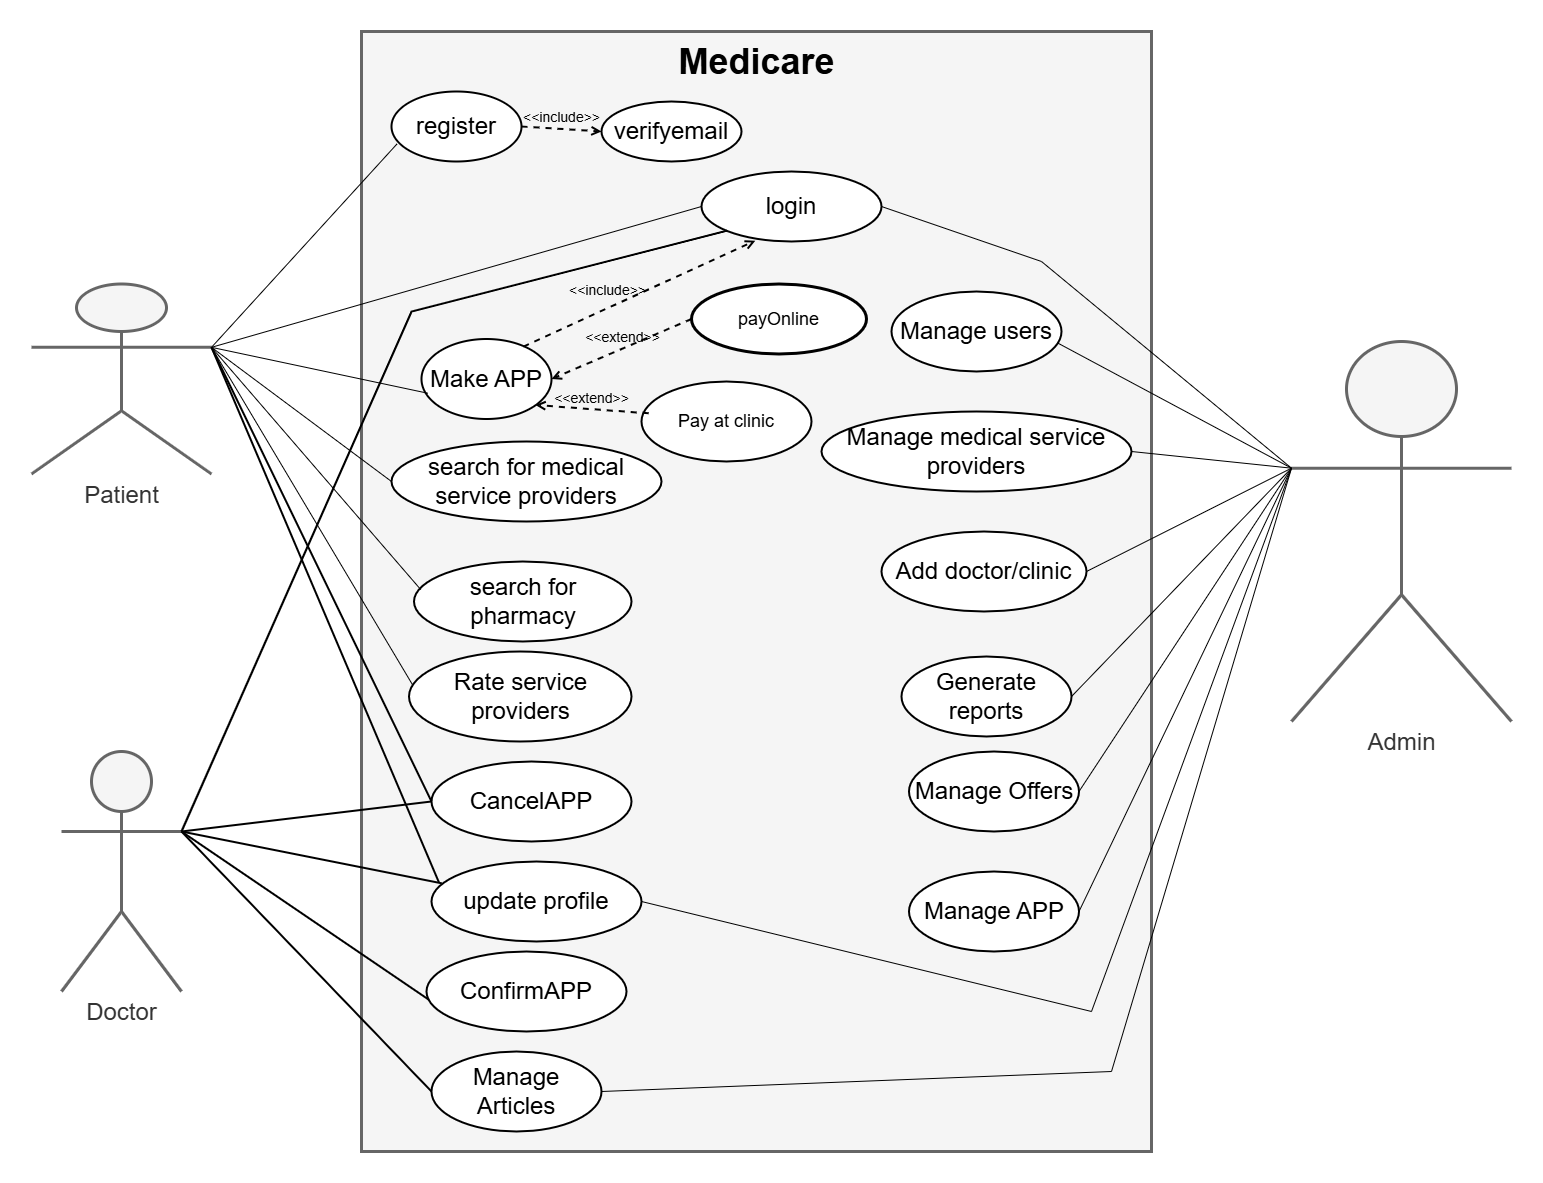

The diagram above was exported from draw.io. Its source (the exported page's mxGraphModel, read from the mxfile embedded in the PNG):
<mxGraphModel dx="3148" dy="1180" grid="1" gridSize="10" guides="1" tooltips="1" connect="1" arrows="1" fold="1" page="1" pageScale="1" pageWidth="850" pageHeight="1100" background="none" math="0" shadow="0">
  <root>
    <mxCell id="0" />
    <mxCell id="1" parent="0" />
    <mxCell id="DXEQNhNLdC-45BEyF88P-2" value="&lt;font style=&quot;font-size: 24px;&quot;&gt;Patient&lt;/font&gt;" style="shape=umlActor;verticalLabelPosition=bottom;verticalAlign=top;html=1;outlineConnect=0;strokeWidth=3;fillColor=#f5f5f5;fontColor=#333333;strokeColor=#666666;" vertex="1" parent="1">
      <mxGeometry x="-120" y="352.5" width="180" height="190" as="geometry" />
    </mxCell>
    <mxCell id="DXEQNhNLdC-45BEyF88P-3" value="&lt;font style=&quot;font-size: 24px;&quot;&gt;Admin&lt;/font&gt;" style="shape=umlActor;verticalLabelPosition=bottom;verticalAlign=top;html=1;outlineConnect=0;strokeWidth=3;fillColor=#f5f5f5;fontColor=#333333;strokeColor=#666666;" vertex="1" parent="1">
      <mxGeometry x="1140" y="410" width="220" height="380" as="geometry" />
    </mxCell>
    <mxCell id="DXEQNhNLdC-45BEyF88P-4" value="&lt;font style=&quot;font-size: 24px;&quot;&gt;Doctor&lt;/font&gt;" style="shape=umlActor;verticalLabelPosition=bottom;verticalAlign=top;html=1;outlineConnect=0;strokeWidth=3;fillColor=#f5f5f5;fontColor=#333333;strokeColor=#666666;" vertex="1" parent="1">
      <mxGeometry x="-90" y="820" width="120" height="240" as="geometry" />
    </mxCell>
    <mxCell id="DXEQNhNLdC-45BEyF88P-9" value="" style="rounded=0;whiteSpace=wrap;html=1;direction=south;strokeWidth=3;fillColor=#f5f5f5;fontColor=#333333;strokeColor=#666666;" vertex="1" parent="1">
      <mxGeometry x="210" y="100" width="790" height="1120" as="geometry" />
    </mxCell>
    <mxCell id="DXEQNhNLdC-45BEyF88P-11" value="&lt;font style=&quot;font-size: 24px;&quot;&gt;update profile&lt;/font&gt;" style="ellipse;whiteSpace=wrap;html=1;strokeWidth=2;" vertex="1" parent="1">
      <mxGeometry x="280" y="930" width="210" height="80" as="geometry" />
    </mxCell>
    <mxCell id="DXEQNhNLdC-45BEyF88P-12" value="&lt;font style=&quot;font-size: 24px;&quot;&gt;register&lt;/font&gt;" style="ellipse;whiteSpace=wrap;html=1;strokeWidth=2;" vertex="1" parent="1">
      <mxGeometry x="240" y="160" width="130" height="70" as="geometry" />
    </mxCell>
    <mxCell id="DXEQNhNLdC-45BEyF88P-19" value="&lt;span style=&quot;font-size: 24px;&quot;&gt;login&lt;/span&gt;" style="ellipse;whiteSpace=wrap;html=1;strokeWidth=2;" vertex="1" parent="1">
      <mxGeometry x="550" y="240" width="180" height="70" as="geometry" />
    </mxCell>
    <mxCell id="DXEQNhNLdC-45BEyF88P-22" value="&lt;span style=&quot;font-size: 18px;&quot;&gt;payOnline&lt;/span&gt;" style="ellipse;whiteSpace=wrap;html=1;strokeWidth=3;" vertex="1" parent="1">
      <mxGeometry x="540" y="352.5" width="175" height="70" as="geometry" />
    </mxCell>
    <mxCell id="DXEQNhNLdC-45BEyF88P-23" value="&lt;font style=&quot;font-size: 24px;&quot;&gt;search for medical service providers&lt;/font&gt;" style="ellipse;whiteSpace=wrap;html=1;strokeWidth=2;shadow=0;" vertex="1" parent="1">
      <mxGeometry x="240" y="510" width="270" height="80" as="geometry" />
    </mxCell>
    <mxCell id="DXEQNhNLdC-45BEyF88P-24" value="&lt;font style=&quot;font-size: 24px;&quot;&gt;Make APP&lt;/font&gt;" style="ellipse;whiteSpace=wrap;html=1;strokeWidth=2;" vertex="1" parent="1">
      <mxGeometry x="270" y="407.5" width="130" height="80" as="geometry" />
    </mxCell>
    <mxCell id="DXEQNhNLdC-45BEyF88P-25" value="&lt;font style=&quot;font-size: 24px;&quot;&gt;CancelAPP&lt;/font&gt;" style="ellipse;whiteSpace=wrap;html=1;strokeWidth=2;" vertex="1" parent="1">
      <mxGeometry x="280" y="830" width="200" height="80" as="geometry" />
    </mxCell>
    <mxCell id="DXEQNhNLdC-45BEyF88P-27" value="" style="endArrow=none;html=1;rounded=0;exitX=1;exitY=0.3333333333333333;exitDx=0;exitDy=0;exitPerimeter=0;entryX=0.042;entryY=0.75;entryDx=0;entryDy=0;entryPerimeter=0;" edge="1" parent="1" source="DXEQNhNLdC-45BEyF88P-2" target="DXEQNhNLdC-45BEyF88P-12">
      <mxGeometry width="50" height="50" relative="1" as="geometry">
        <mxPoint x="120" y="420" as="sourcePoint" />
        <mxPoint x="170" y="370" as="targetPoint" />
      </mxGeometry>
    </mxCell>
    <mxCell id="DXEQNhNLdC-45BEyF88P-29" value="" style="endArrow=none;html=1;rounded=0;entryX=0;entryY=0.5;entryDx=0;entryDy=0;exitX=1;exitY=0.3333333333333333;exitDx=0;exitDy=0;exitPerimeter=0;" edge="1" parent="1" source="DXEQNhNLdC-45BEyF88P-2" target="DXEQNhNLdC-45BEyF88P-19">
      <mxGeometry width="50" height="50" relative="1" as="geometry">
        <mxPoint x="80" y="470" as="sourcePoint" />
        <mxPoint x="180" y="380" as="targetPoint" />
      </mxGeometry>
    </mxCell>
    <mxCell id="DXEQNhNLdC-45BEyF88P-30" value="" style="endArrow=none;html=1;rounded=0;exitX=1;exitY=0.3333333333333333;exitDx=0;exitDy=0;exitPerimeter=0;entryX=0;entryY=0.5;entryDx=0;entryDy=0;entryPerimeter=0;strokeWidth=2;" edge="1" parent="1" source="DXEQNhNLdC-45BEyF88P-2" target="DXEQNhNLdC-45BEyF88P-25">
      <mxGeometry width="50" height="50" relative="1" as="geometry">
        <mxPoint x="130" y="520" as="sourcePoint" />
        <mxPoint x="180" y="470" as="targetPoint" />
      </mxGeometry>
    </mxCell>
    <mxCell id="DXEQNhNLdC-45BEyF88P-31" value="" style="endArrow=none;html=1;rounded=0;exitX=1;exitY=0.3333333333333333;exitDx=0;exitDy=0;exitPerimeter=0;entryX=0.049;entryY=0.678;entryDx=0;entryDy=0;entryPerimeter=0;" edge="1" parent="1" source="DXEQNhNLdC-45BEyF88P-2" target="DXEQNhNLdC-45BEyF88P-24">
      <mxGeometry width="50" height="50" relative="1" as="geometry">
        <mxPoint x="100" y="520" as="sourcePoint" />
        <mxPoint x="150" y="470" as="targetPoint" />
      </mxGeometry>
    </mxCell>
    <mxCell id="DXEQNhNLdC-45BEyF88P-32" value="" style="endArrow=none;html=1;rounded=0;entryX=0;entryY=0.5;entryDx=0;entryDy=0;exitX=1;exitY=0.3333333333333333;exitDx=0;exitDy=0;exitPerimeter=0;" edge="1" parent="1" source="DXEQNhNLdC-45BEyF88P-2" target="DXEQNhNLdC-45BEyF88P-23">
      <mxGeometry width="50" height="50" relative="1" as="geometry">
        <mxPoint x="80" y="470" as="sourcePoint" />
        <mxPoint x="70" y="670" as="targetPoint" />
      </mxGeometry>
    </mxCell>
    <mxCell id="DXEQNhNLdC-45BEyF88P-34" value="" style="endArrow=none;html=1;rounded=0;entryX=0;entryY=0.3333333333333333;entryDx=0;entryDy=0;entryPerimeter=0;exitX=1;exitY=0.5;exitDx=0;exitDy=0;" edge="1" parent="1" source="DXEQNhNLdC-45BEyF88P-19" target="DXEQNhNLdC-45BEyF88P-3">
      <mxGeometry width="50" height="50" relative="1" as="geometry">
        <mxPoint x="940" y="400" as="sourcePoint" />
        <mxPoint x="990" y="350" as="targetPoint" />
        <Array as="points">
          <mxPoint x="890" y="330" />
        </Array>
      </mxGeometry>
    </mxCell>
    <mxCell id="DXEQNhNLdC-45BEyF88P-35" value="&lt;span style=&quot;font-size: 18px;&quot;&gt;Pay at clinic&lt;/span&gt;" style="ellipse;whiteSpace=wrap;html=1;strokeWidth=2;" vertex="1" parent="1">
      <mxGeometry x="490" y="450" width="170" height="80" as="geometry" />
    </mxCell>
    <mxCell id="DXEQNhNLdC-45BEyF88P-36" value="&lt;font style=&quot;font-size: 14px;&quot;&gt;&amp;lt;&amp;lt;extend&amp;gt;&amp;gt;&lt;/font&gt;" style="html=1;verticalAlign=bottom;labelBackgroundColor=none;endArrow=open;endFill=0;dashed=1;rounded=0;exitX=0;exitY=0.5;exitDx=0;exitDy=0;entryX=1;entryY=0.5;entryDx=0;entryDy=0;strokeWidth=2;" edge="1" parent="1" source="DXEQNhNLdC-45BEyF88P-22" target="DXEQNhNLdC-45BEyF88P-24">
      <mxGeometry width="160" relative="1" as="geometry">
        <mxPoint x="270" y="450" as="sourcePoint" />
        <mxPoint x="430" y="450" as="targetPoint" />
      </mxGeometry>
    </mxCell>
    <mxCell id="DXEQNhNLdC-45BEyF88P-37" value="&lt;font style=&quot;font-size: 14px;&quot;&gt;&amp;lt;&amp;lt;extend&amp;gt;&amp;gt;&lt;/font&gt;" style="html=1;verticalAlign=bottom;labelBackgroundColor=none;endArrow=open;endFill=0;dashed=1;rounded=0;exitX=0.042;exitY=0.397;exitDx=0;exitDy=0;entryX=0.876;entryY=0.825;entryDx=0;entryDy=0;entryPerimeter=0;strokeWidth=2;exitPerimeter=0;" edge="1" parent="1" source="DXEQNhNLdC-45BEyF88P-35" target="DXEQNhNLdC-45BEyF88P-24">
      <mxGeometry width="160" relative="1" as="geometry">
        <mxPoint x="520" y="370" as="sourcePoint" />
        <mxPoint x="415" y="380" as="targetPoint" />
      </mxGeometry>
    </mxCell>
    <mxCell id="DXEQNhNLdC-45BEyF88P-40" value="&lt;font style=&quot;font-size: 14px;&quot;&gt;&amp;lt;&amp;lt;include&amp;gt;&amp;gt;&lt;/font&gt;" style="html=1;verticalAlign=bottom;labelBackgroundColor=none;endArrow=open;endFill=0;dashed=1;rounded=0;exitX=0.784;exitY=0.095;exitDx=0;exitDy=0;exitPerimeter=0;entryX=0.299;entryY=0.988;entryDx=0;entryDy=0;entryPerimeter=0;strokeWidth=2;" edge="1" parent="1" source="DXEQNhNLdC-45BEyF88P-24" target="DXEQNhNLdC-45BEyF88P-19">
      <mxGeometry x="-0.244" y="7" width="160" relative="1" as="geometry">
        <mxPoint x="380" y="320" as="sourcePoint" />
        <mxPoint x="540" y="320" as="targetPoint" />
        <mxPoint y="1" as="offset" />
      </mxGeometry>
    </mxCell>
    <mxCell id="DXEQNhNLdC-45BEyF88P-41" value="&lt;font style=&quot;font-size: 24px;&quot;&gt;search for pharmacy&lt;/font&gt;" style="ellipse;whiteSpace=wrap;html=1;strokeWidth=2;" vertex="1" parent="1">
      <mxGeometry x="262.5" y="630" width="217.5" height="80" as="geometry" />
    </mxCell>
    <mxCell id="DXEQNhNLdC-45BEyF88P-42" value="&lt;span style=&quot;font-size: 24px;&quot;&gt;Rate service providers&lt;/span&gt;" style="ellipse;whiteSpace=wrap;html=1;strokeWidth=2;" vertex="1" parent="1">
      <mxGeometry x="257.5" y="720" width="222.5" height="90" as="geometry" />
    </mxCell>
    <mxCell id="DXEQNhNLdC-45BEyF88P-43" value="" style="endArrow=none;html=1;rounded=0;exitX=0.014;exitY=0.362;exitDx=0;exitDy=0;exitPerimeter=0;entryX=1;entryY=0.3333333333333333;entryDx=0;entryDy=0;entryPerimeter=0;" edge="1" parent="1" source="DXEQNhNLdC-45BEyF88P-42" target="DXEQNhNLdC-45BEyF88P-2">
      <mxGeometry width="50" height="50" relative="1" as="geometry">
        <mxPoint x="-10" y="700" as="sourcePoint" />
        <mxPoint x="80" y="470" as="targetPoint" />
      </mxGeometry>
    </mxCell>
    <mxCell id="DXEQNhNLdC-45BEyF88P-44" value="" style="endArrow=none;html=1;rounded=0;exitX=0.031;exitY=0.351;exitDx=0;exitDy=0;exitPerimeter=0;entryX=1;entryY=0.3333333333333333;entryDx=0;entryDy=0;entryPerimeter=0;" edge="1" parent="1" source="DXEQNhNLdC-45BEyF88P-41" target="DXEQNhNLdC-45BEyF88P-2">
      <mxGeometry width="50" height="50" relative="1" as="geometry">
        <mxPoint y="710" as="sourcePoint" />
        <mxPoint x="80" y="480" as="targetPoint" />
      </mxGeometry>
    </mxCell>
    <mxCell id="DXEQNhNLdC-45BEyF88P-45" value="" style="endArrow=none;html=1;rounded=0;flowAnimation=0;entryX=1;entryY=0.3333333333333333;entryDx=0;entryDy=0;entryPerimeter=0;exitX=0.036;exitY=0.265;exitDx=0;exitDy=0;exitPerimeter=0;strokeWidth=2;" edge="1" parent="1" source="DXEQNhNLdC-45BEyF88P-11" target="DXEQNhNLdC-45BEyF88P-2">
      <mxGeometry width="50" height="50" relative="1" as="geometry">
        <mxPoint x="280" y="1040" as="sourcePoint" />
        <mxPoint x="80" y="470" as="targetPoint" />
      </mxGeometry>
    </mxCell>
    <mxCell id="DXEQNhNLdC-45BEyF88P-47" value="" style="endArrow=none;html=1;rounded=0;entryX=0;entryY=1;entryDx=0;entryDy=0;exitX=1;exitY=0.3333333333333333;exitDx=0;exitDy=0;exitPerimeter=0;strokeWidth=2;" edge="1" parent="1" source="DXEQNhNLdC-45BEyF88P-4" target="DXEQNhNLdC-45BEyF88P-19">
      <mxGeometry width="50" height="50" relative="1" as="geometry">
        <mxPoint x="1030" y="820" as="sourcePoint" />
        <mxPoint x="540" y="260" as="targetPoint" />
        <Array as="points">
          <mxPoint x="260" y="380" />
        </Array>
      </mxGeometry>
    </mxCell>
    <mxCell id="DXEQNhNLdC-45BEyF88P-48" value="" style="endArrow=none;html=1;rounded=0;entryX=1;entryY=0.3333333333333333;entryDx=0;entryDy=0;entryPerimeter=0;exitX=0;exitY=0.5;exitDx=0;exitDy=0;strokeWidth=2;" edge="1" parent="1" source="DXEQNhNLdC-45BEyF88P-25" target="DXEQNhNLdC-45BEyF88P-4">
      <mxGeometry width="50" height="50" relative="1" as="geometry">
        <mxPoint x="960" y="420" as="sourcePoint" />
        <mxPoint x="-10" y="1050" as="targetPoint" />
      </mxGeometry>
    </mxCell>
    <mxCell id="DXEQNhNLdC-45BEyF88P-51" value="" style="endArrow=none;html=1;rounded=0;exitX=1;exitY=0.3333333333333333;exitDx=0;exitDy=0;exitPerimeter=0;entryX=0;entryY=0.5;entryDx=0;entryDy=0;strokeWidth=2;" edge="1" parent="1" source="DXEQNhNLdC-45BEyF88P-4" target="DXEQNhNLdC-45BEyF88P-65">
      <mxGeometry width="50" height="50" relative="1" as="geometry">
        <mxPoint x="-40" y="920" as="sourcePoint" />
        <mxPoint x="10" y="870" as="targetPoint" />
      </mxGeometry>
    </mxCell>
    <mxCell id="DXEQNhNLdC-45BEyF88P-52" value="" style="endArrow=none;html=1;rounded=0;exitX=1;exitY=0.5;exitDx=0;exitDy=0;entryX=0;entryY=0.3333333333333333;entryDx=0;entryDy=0;entryPerimeter=0;" edge="1" parent="1" source="DXEQNhNLdC-45BEyF88P-56" target="DXEQNhNLdC-45BEyF88P-3">
      <mxGeometry width="50" height="50" relative="1" as="geometry">
        <mxPoint x="1020" y="645" as="sourcePoint" />
        <mxPoint x="1090" y="540" as="targetPoint" />
      </mxGeometry>
    </mxCell>
    <mxCell id="DXEQNhNLdC-45BEyF88P-53" value="" style="endArrow=none;html=1;rounded=0;exitX=1;exitY=0.5;exitDx=0;exitDy=0;entryX=0;entryY=0.3333333333333333;entryDx=0;entryDy=0;entryPerimeter=0;" edge="1" parent="1" source="DXEQNhNLdC-45BEyF88P-61" target="DXEQNhNLdC-45BEyF88P-3">
      <mxGeometry width="50" height="50" relative="1" as="geometry">
        <mxPoint x="1030" y="655" as="sourcePoint" />
        <mxPoint x="1080" y="605" as="targetPoint" />
      </mxGeometry>
    </mxCell>
    <mxCell id="DXEQNhNLdC-45BEyF88P-54" value="" style="endArrow=none;html=1;rounded=0;entryX=0;entryY=0.3333333333333333;entryDx=0;entryDy=0;entryPerimeter=0;exitX=1;exitY=0.5;exitDx=0;exitDy=0;" edge="1" parent="1" source="DXEQNhNLdC-45BEyF88P-65" target="DXEQNhNLdC-45BEyF88P-3">
      <mxGeometry width="50" height="50" relative="1" as="geometry">
        <mxPoint x="1040" y="665" as="sourcePoint" />
        <mxPoint x="1090" y="615" as="targetPoint" />
        <Array as="points">
          <mxPoint x="960" y="1140" />
        </Array>
      </mxGeometry>
    </mxCell>
    <mxCell id="DXEQNhNLdC-45BEyF88P-55" value="" style="endArrow=none;html=1;rounded=0;exitX=1;exitY=0.3333333333333333;exitDx=0;exitDy=0;exitPerimeter=0;strokeWidth=2;entryX=0.049;entryY=0.273;entryDx=0;entryDy=0;entryPerimeter=0;" edge="1" parent="1" source="DXEQNhNLdC-45BEyF88P-4" target="DXEQNhNLdC-45BEyF88P-11">
      <mxGeometry width="50" height="50" relative="1" as="geometry">
        <mxPoint x="-10" y="1050" as="sourcePoint" />
        <mxPoint x="280" y="1070" as="targetPoint" />
      </mxGeometry>
    </mxCell>
    <mxCell id="DXEQNhNLdC-45BEyF88P-56" value="&lt;font style=&quot;font-size: 24px;&quot;&gt;Manage medical service providers&lt;/font&gt;" style="ellipse;whiteSpace=wrap;html=1;strokeWidth=2;shadow=0;" vertex="1" parent="1">
      <mxGeometry x="670" y="480" width="310" height="80" as="geometry" />
    </mxCell>
    <mxCell id="DXEQNhNLdC-45BEyF88P-60" value="&lt;font style=&quot;font-size: 24px;&quot;&gt;ConfirmAPP&lt;/font&gt;" style="ellipse;whiteSpace=wrap;html=1;strokeWidth=2;" vertex="1" parent="1">
      <mxGeometry x="275" y="1020" width="200" height="80" as="geometry" />
    </mxCell>
    <mxCell id="DXEQNhNLdC-45BEyF88P-61" value="&lt;span style=&quot;font-size: 24px;&quot;&gt;Add doctor/clinic&lt;/span&gt;" style="ellipse;whiteSpace=wrap;html=1;strokeWidth=2;" vertex="1" parent="1">
      <mxGeometry x="730" y="600" width="205" height="80" as="geometry" />
    </mxCell>
    <mxCell id="DXEQNhNLdC-45BEyF88P-64" value="&lt;span style=&quot;font-size: 24px;&quot;&gt;Manage Offers&lt;/span&gt;" style="ellipse;whiteSpace=wrap;html=1;strokeWidth=2;" vertex="1" parent="1">
      <mxGeometry x="757.5" y="820" width="170" height="80" as="geometry" />
    </mxCell>
    <mxCell id="DXEQNhNLdC-45BEyF88P-65" value="&lt;span style=&quot;font-size: 24px;&quot;&gt;Manage Articles&lt;/span&gt;" style="ellipse;whiteSpace=wrap;html=1;strokeWidth=2;" vertex="1" parent="1">
      <mxGeometry x="280" y="1120" width="170" height="80" as="geometry" />
    </mxCell>
    <mxCell id="DXEQNhNLdC-45BEyF88P-66" value="" style="endArrow=none;html=1;rounded=0;exitX=0.013;exitY=0.605;exitDx=0;exitDy=0;entryX=1;entryY=0.3333333333333333;entryDx=0;entryDy=0;entryPerimeter=0;exitPerimeter=0;strokeWidth=2;" edge="1" parent="1" source="DXEQNhNLdC-45BEyF88P-60" target="DXEQNhNLdC-45BEyF88P-4">
      <mxGeometry width="50" height="50" relative="1" as="geometry">
        <mxPoint x="1060" y="1050" as="sourcePoint" />
        <mxPoint x="-10" y="1050" as="targetPoint" />
      </mxGeometry>
    </mxCell>
    <mxCell id="DXEQNhNLdC-45BEyF88P-68" value="&lt;span style=&quot;font-size: 24px;&quot;&gt;Generate reports&lt;/span&gt;" style="ellipse;whiteSpace=wrap;html=1;strokeWidth=2;" vertex="1" parent="1">
      <mxGeometry x="750" y="725" width="170" height="80" as="geometry" />
    </mxCell>
    <mxCell id="DXEQNhNLdC-45BEyF88P-69" value="" style="endArrow=none;html=1;rounded=0;exitX=1;exitY=0.5;exitDx=0;exitDy=0;entryX=0;entryY=0.3333333333333333;entryDx=0;entryDy=0;entryPerimeter=0;" edge="1" parent="1" source="DXEQNhNLdC-45BEyF88P-68" target="DXEQNhNLdC-45BEyF88P-3">
      <mxGeometry width="50" height="50" relative="1" as="geometry">
        <mxPoint x="1040" y="665" as="sourcePoint" />
        <mxPoint x="1080" y="700" as="targetPoint" />
      </mxGeometry>
    </mxCell>
    <mxCell id="DXEQNhNLdC-45BEyF88P-70" value="" style="endArrow=none;html=1;rounded=0;exitX=1;exitY=0.5;exitDx=0;exitDy=0;entryX=0;entryY=0.3333333333333333;entryDx=0;entryDy=0;entryPerimeter=0;" edge="1" parent="1" source="DXEQNhNLdC-45BEyF88P-64" target="DXEQNhNLdC-45BEyF88P-3">
      <mxGeometry width="50" height="50" relative="1" as="geometry">
        <mxPoint x="1050" y="675" as="sourcePoint" />
        <mxPoint x="1080" y="700" as="targetPoint" />
      </mxGeometry>
    </mxCell>
    <mxCell id="DXEQNhNLdC-45BEyF88P-73" value="&lt;span style=&quot;font-size: 24px;&quot;&gt;Manage APP&lt;/span&gt;" style="ellipse;whiteSpace=wrap;html=1;strokeWidth=2;" vertex="1" parent="1">
      <mxGeometry x="757.5" y="940" width="170" height="80" as="geometry" />
    </mxCell>
    <mxCell id="DXEQNhNLdC-45BEyF88P-74" value="" style="endArrow=none;html=1;rounded=0;exitX=1;exitY=0.5;exitDx=0;exitDy=0;entryX=0;entryY=0.3333333333333333;entryDx=0;entryDy=0;entryPerimeter=0;" edge="1" parent="1" source="DXEQNhNLdC-45BEyF88P-73" target="DXEQNhNLdC-45BEyF88P-3">
      <mxGeometry width="50" height="50" relative="1" as="geometry">
        <mxPoint x="820" y="860" as="sourcePoint" />
        <mxPoint x="870" y="810" as="targetPoint" />
      </mxGeometry>
    </mxCell>
    <mxCell id="DXEQNhNLdC-45BEyF88P-75" value="&lt;font style=&quot;font-size: 24px;&quot;&gt;verifyemail&lt;/font&gt;" style="ellipse;whiteSpace=wrap;html=1;strokeWidth=2;" vertex="1" parent="1">
      <mxGeometry x="450" y="170" width="140" height="60" as="geometry" />
    </mxCell>
    <mxCell id="DXEQNhNLdC-45BEyF88P-76" value="&lt;font style=&quot;font-size: 14px;&quot;&gt;&amp;lt;&amp;lt;include&amp;gt;&amp;gt;&lt;/font&gt;" style="html=1;verticalAlign=bottom;labelBackgroundColor=none;endArrow=open;endFill=0;dashed=1;rounded=0;exitX=1;exitY=0.5;exitDx=0;exitDy=0;entryX=0;entryY=0.5;entryDx=0;entryDy=0;strokeWidth=2;" edge="1" parent="1" source="DXEQNhNLdC-45BEyF88P-12" target="DXEQNhNLdC-45BEyF88P-75">
      <mxGeometry width="160" relative="1" as="geometry">
        <mxPoint x="440" y="380" as="sourcePoint" />
        <mxPoint x="600" y="380" as="targetPoint" />
      </mxGeometry>
    </mxCell>
    <mxCell id="DXEQNhNLdC-45BEyF88P-77" value="&lt;span style=&quot;font-size: 24px;&quot;&gt;Manage users&lt;/span&gt;" style="ellipse;whiteSpace=wrap;html=1;strokeWidth=2;" vertex="1" parent="1">
      <mxGeometry x="740" y="360" width="170" height="80" as="geometry" />
    </mxCell>
    <mxCell id="DXEQNhNLdC-45BEyF88P-78" value="" style="endArrow=none;html=1;rounded=0;exitX=0;exitY=0.3333333333333333;exitDx=0;exitDy=0;exitPerimeter=0;entryX=0.976;entryY=0.642;entryDx=0;entryDy=0;entryPerimeter=0;" edge="1" parent="1" source="DXEQNhNLdC-45BEyF88P-3" target="DXEQNhNLdC-45BEyF88P-77">
      <mxGeometry width="50" height="50" relative="1" as="geometry">
        <mxPoint x="1060" y="390" as="sourcePoint" />
        <mxPoint x="1110" y="340" as="targetPoint" />
      </mxGeometry>
    </mxCell>
    <mxCell id="DXEQNhNLdC-45BEyF88P-82" value="" style="endArrow=none;html=1;rounded=0;exitX=1;exitY=0.5;exitDx=0;exitDy=0;entryX=0;entryY=0.3333333333333333;entryDx=0;entryDy=0;entryPerimeter=0;" edge="1" parent="1" source="DXEQNhNLdC-45BEyF88P-11" target="DXEQNhNLdC-45BEyF88P-3">
      <mxGeometry width="50" height="50" relative="1" as="geometry">
        <mxPoint x="1090" y="420" as="sourcePoint" />
        <mxPoint x="1140" y="370" as="targetPoint" />
        <Array as="points">
          <mxPoint x="940" y="1080" />
        </Array>
      </mxGeometry>
    </mxCell>
    <mxCell id="DXEQNhNLdC-45BEyF88P-83" value="&lt;font style=&quot;font-size: 36px;&quot;&gt;&lt;b style=&quot;&quot;&gt;Medicare&lt;/b&gt;&lt;/font&gt;" style="text;html=1;align=center;verticalAlign=middle;resizable=0;points=[];autosize=1;strokeColor=none;fillColor=none;" vertex="1" parent="1">
      <mxGeometry x="515" y="100" width="180" height="60" as="geometry" />
    </mxCell>
  </root>
</mxGraphModel>